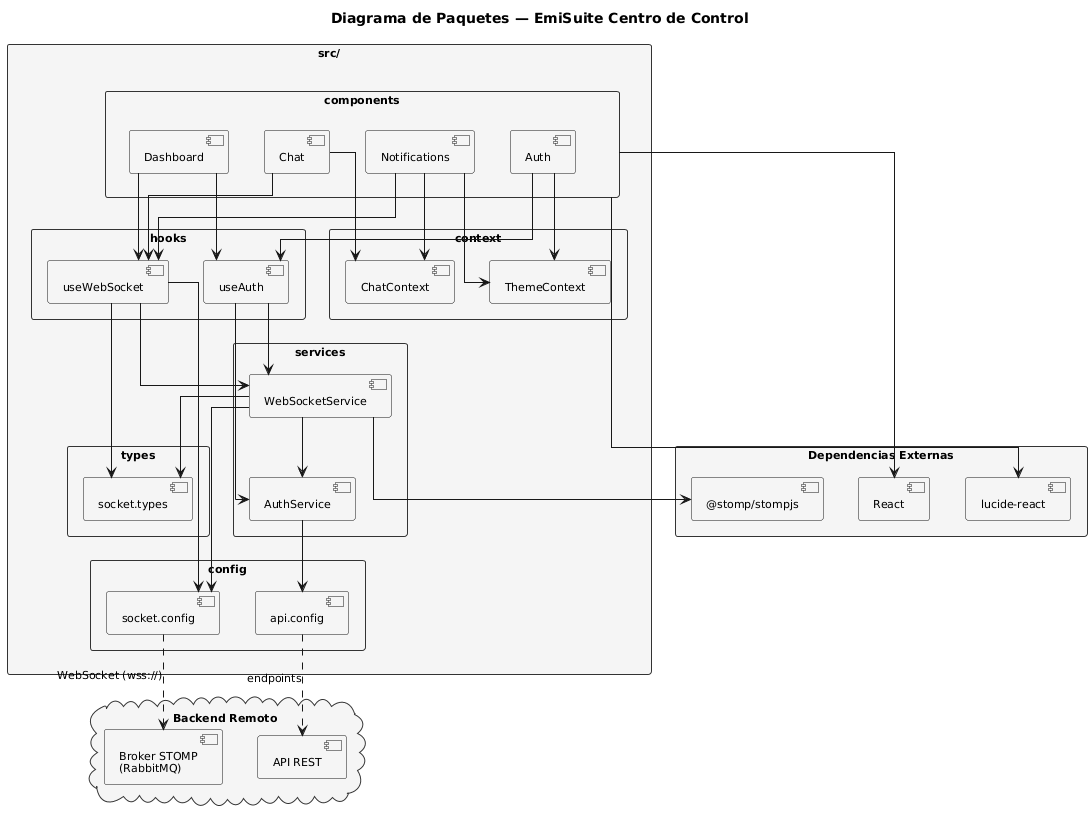

The diagram above was rendered by PlantUML. Its source (embedded in the PNG):
@startuml
skinparam backgroundColor white
skinparam packageStyle rectangle
skinparam shadowing false
skinparam defaultFontName "Arial"
skinparam defaultFontSize 11
skinparam linetype ortho

skinparam package {
    BackgroundColor #F5F5F5
    BorderColor #333333
    FontStyle bold
    FontSize 12
}

title Diagrama de Paquetes — EmiSuite Centro de Control

package "src/" as root {

    package "components" {
        [Auth]
        [Dashboard]
        [Notifications]
        [Chat]
    }

    package "hooks" {
        [useAuth]
        [useWebSocket]
    }

    package "context" {
        [ChatContext]
        [ThemeContext]
    }

    package "services" {
        [AuthService]
        [WebSocketService]
    }

    package "config" {
        [api.config]
        [socket.config]
    }

    package "types" {
        [socket.types]
    }
}

package "Dependencias Externas" as ext {
    [React]
    [@stomp/stompjs]
    [lucide-react]
}

cloud "Backend Remoto" as backend {
    [API REST]
    [Broker STOMP\n(RabbitMQ)]
}

' --- Componentes usan Hooks ---
Auth --> useAuth
Dashboard --> useAuth
Dashboard --> useWebSocket
Notifications --> useWebSocket
Chat --> useWebSocket

' --- Componentes usan Context ---
Auth --> ThemeContext
Notifications --> ChatContext
Notifications --> ThemeContext
Chat --> ChatContext

' --- Hooks usan Services ---
useAuth --> AuthService
useAuth --> WebSocketService
useWebSocket --> WebSocketService

' --- Hooks/Services usan Config y Types ---
useWebSocket --> socket.config
useWebSocket --> socket.types
WebSocketService --> socket.config
WebSocketService --> socket.types
WebSocketService --> AuthService
AuthService --> api.config

' --- Services usan librerías externas ---
WebSocketService --> [@stomp/stompjs]
components --> [lucide-react]
components --> [React]

' --- Conexión con Backend ---
api.config ..> [API REST] : endpoints
socket.config ..> [Broker STOMP\n(RabbitMQ)] : WebSocket (wss://)
@enduml